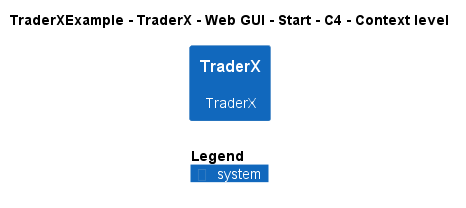

The diagram above was rendered by PlantUML. Its source (embedded in the PNG):
@startuml
!include ..\..\..\..\..\..\..\.c4s\C4_Context.puml

AddElementTag("c4interflow:lifecycle:new", $bgColor=green, $fontColor=#ffffff, $borderColor=green, $shadowing="False")
AddElementTag("c4interflow:lifecycle:changed", $bgColor=orange, $fontColor=#ffffff, $borderColor=orange, $shadowing="False")
AddElementTag("c4interflow:lifecycle:removed", $bgColor=red, $fontColor=#ffffff, $borderColor=red, $shadowing="False")

AddRelTag("c4interflow:lifecycle:new", $textColor=green, $lineColor=green)
AddRelTag("c4interflow:lifecycle:changed", $textColor=orange, $lineColor=orange)
AddRelTag("c4interflow:lifecycle:removed", $textColor=red, $lineColor=red)

SHOW_PERSON_PORTRAIT()
LAYOUT_TOP_DOWN()

skinparam linetype polyline

title TraderXExample - TraderX - Web GUI - Start - C4 - Context level

System(TraderXExample.SoftwareSystems.TraderX, "TraderX", "TraderX")



SHOW_LEGEND()
@enduml